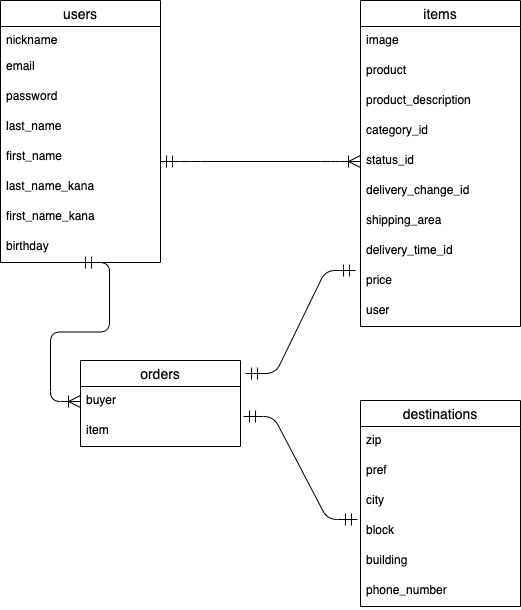

The diagram above was exported from draw.io. Its source (the exported page's mxGraphModel, read from the mxfile embedded in the PNG):
<mxGraphModel dx="776" dy="680" grid="1" gridSize="10" guides="1" tooltips="1" connect="1" arrows="1" fold="1" page="1" pageScale="1" pageWidth="827" pageHeight="1169" math="0" shadow="0">
  <root>
    <mxCell id="0" />
    <mxCell id="1" parent="0" />
    <mxCell id="45" value="users" style="swimlane;fontStyle=0;childLayout=stackLayout;horizontal=1;startSize=26;horizontalStack=0;resizeParent=1;resizeParentMax=0;resizeLast=0;collapsible=1;marginBottom=0;align=center;fontSize=14;rounded=0;sketch=0;strokeWidth=1;shadow=0;fillColor=#FFFFFF;fontColor=#000000;" parent="1" vertex="1">
      <mxGeometry x="40" y="40" width="160" height="262" as="geometry">
        <mxRectangle x="240" y="40" width="70" height="26" as="alternateBounds" />
      </mxGeometry>
    </mxCell>
    <mxCell id="46" value="nickname" style="text;strokeColor=none;spacingLeft=4;spacingRight=4;overflow=hidden;rotatable=0;points=[[0,0.5],[1,0.5]];portConstraint=eastwest;fontSize=12;" parent="45" vertex="1">
      <mxGeometry y="26" width="160" height="26" as="geometry" />
    </mxCell>
    <mxCell id="47" value="email" style="text;strokeColor=none;spacingLeft=4;spacingRight=4;overflow=hidden;rotatable=0;points=[[0,0.5],[1,0.5]];portConstraint=eastwest;fontSize=12;" parent="45" vertex="1">
      <mxGeometry y="52" width="160" height="30" as="geometry" />
    </mxCell>
    <mxCell id="48" value="password" style="text;strokeColor=none;spacingLeft=4;spacingRight=4;overflow=hidden;rotatable=0;points=[[0,0.5],[1,0.5]];portConstraint=eastwest;fontSize=12;" parent="45" vertex="1">
      <mxGeometry y="82" width="160" height="30" as="geometry" />
    </mxCell>
    <mxCell id="55" value="last_name" style="text;strokeColor=none;spacingLeft=4;spacingRight=4;overflow=hidden;rotatable=0;points=[[0,0.5],[1,0.5]];portConstraint=eastwest;fontSize=12;" parent="45" vertex="1">
      <mxGeometry y="112" width="160" height="30" as="geometry" />
    </mxCell>
    <mxCell id="56" value="first_name" style="text;strokeColor=none;spacingLeft=4;spacingRight=4;overflow=hidden;rotatable=0;points=[[0,0.5],[1,0.5]];portConstraint=eastwest;fontSize=12;" parent="45" vertex="1">
      <mxGeometry y="142" width="160" height="30" as="geometry" />
    </mxCell>
    <mxCell id="57" value="last_name_kana" style="text;strokeColor=none;spacingLeft=4;spacingRight=4;overflow=hidden;rotatable=0;points=[[0,0.5],[1,0.5]];portConstraint=eastwest;fontSize=12;" parent="45" vertex="1">
      <mxGeometry y="172" width="160" height="30" as="geometry" />
    </mxCell>
    <mxCell id="58" value="first_name_kana" style="text;strokeColor=none;spacingLeft=4;spacingRight=4;overflow=hidden;rotatable=0;points=[[0,0.5],[1,0.5]];portConstraint=eastwest;fontSize=12;" parent="45" vertex="1">
      <mxGeometry y="202" width="160" height="30" as="geometry" />
    </mxCell>
    <mxCell id="107" value="birthday" style="text;strokeColor=none;spacingLeft=4;spacingRight=4;overflow=hidden;rotatable=0;points=[[0,0.5],[1,0.5]];portConstraint=eastwest;fontSize=12;" parent="45" vertex="1">
      <mxGeometry y="232" width="160" height="30" as="geometry" />
    </mxCell>
    <mxCell id="63" value="items" style="swimlane;fontStyle=0;childLayout=stackLayout;horizontal=1;startSize=26;horizontalStack=0;resizeParent=1;resizeParentMax=0;resizeLast=0;collapsible=1;marginBottom=0;align=center;fontSize=14;rounded=0;sketch=0;strokeWidth=1;shadow=0;fillColor=#FFFFFF;fontColor=#000000;" parent="1" vertex="1">
      <mxGeometry x="400" y="40" width="160" height="326" as="geometry">
        <mxRectangle x="240" y="40" width="70" height="26" as="alternateBounds" />
      </mxGeometry>
    </mxCell>
    <mxCell id="65" value="image" style="text;strokeColor=none;spacingLeft=4;spacingRight=4;overflow=hidden;rotatable=0;points=[[0,0.5],[1,0.5]];portConstraint=eastwest;fontSize=12;" parent="63" vertex="1">
      <mxGeometry y="26" width="160" height="30" as="geometry" />
    </mxCell>
    <mxCell id="71" value="product" style="text;strokeColor=none;spacingLeft=4;spacingRight=4;overflow=hidden;rotatable=0;points=[[0,0.5],[1,0.5]];portConstraint=eastwest;fontSize=12;" parent="63" vertex="1">
      <mxGeometry y="56" width="160" height="30" as="geometry" />
    </mxCell>
    <mxCell id="112" value="product_description" style="text;strokeColor=none;spacingLeft=4;spacingRight=4;overflow=hidden;rotatable=0;points=[[0,0.5],[1,0.5]];portConstraint=eastwest;fontSize=12;" vertex="1" parent="63">
      <mxGeometry y="86" width="160" height="30" as="geometry" />
    </mxCell>
    <mxCell id="66" value="category_id" style="text;strokeColor=none;spacingLeft=4;spacingRight=4;overflow=hidden;rotatable=0;points=[[0,0.5],[1,0.5]];portConstraint=eastwest;fontSize=12;" parent="63" vertex="1">
      <mxGeometry y="116" width="160" height="30" as="geometry" />
    </mxCell>
    <mxCell id="67" value="status_id" style="text;strokeColor=none;spacingLeft=4;spacingRight=4;overflow=hidden;rotatable=0;points=[[0,0.5],[1,0.5]];portConstraint=eastwest;fontSize=12;" parent="63" vertex="1">
      <mxGeometry y="146" width="160" height="30" as="geometry" />
    </mxCell>
    <mxCell id="68" value="delivery_change_id" style="text;strokeColor=none;spacingLeft=4;spacingRight=4;overflow=hidden;rotatable=0;points=[[0,0.5],[1,0.5]];portConstraint=eastwest;fontSize=12;" parent="63" vertex="1">
      <mxGeometry y="176" width="160" height="30" as="geometry" />
    </mxCell>
    <mxCell id="109" value="shipping_area" style="text;strokeColor=none;spacingLeft=4;spacingRight=4;overflow=hidden;rotatable=0;points=[[0,0.5],[1,0.5]];portConstraint=eastwest;fontSize=12;" parent="63" vertex="1">
      <mxGeometry y="206" width="160" height="30" as="geometry" />
    </mxCell>
    <mxCell id="110" value="delivery_time_id" style="text;strokeColor=none;spacingLeft=4;spacingRight=4;overflow=hidden;rotatable=0;points=[[0,0.5],[1,0.5]];portConstraint=eastwest;fontSize=12;" parent="63" vertex="1">
      <mxGeometry y="236" width="160" height="30" as="geometry" />
    </mxCell>
    <mxCell id="108" value="price" style="text;strokeColor=none;spacingLeft=4;spacingRight=4;overflow=hidden;rotatable=0;points=[[0,0.5],[1,0.5]];portConstraint=eastwest;fontSize=12;" parent="63" vertex="1">
      <mxGeometry y="266" width="160" height="30" as="geometry" />
    </mxCell>
    <mxCell id="74" value="user" style="text;strokeColor=none;spacingLeft=4;spacingRight=4;overflow=hidden;rotatable=0;points=[[0,0.5],[1,0.5]];portConstraint=eastwest;fontSize=12;" parent="63" vertex="1">
      <mxGeometry y="296" width="160" height="30" as="geometry" />
    </mxCell>
    <mxCell id="75" value="orders" style="swimlane;fontStyle=0;childLayout=stackLayout;horizontal=1;startSize=26;horizontalStack=0;resizeParent=1;resizeParentMax=0;resizeLast=0;collapsible=1;marginBottom=0;align=center;fontSize=14;rounded=0;shadow=0;sketch=0;fontColor=#000000;fillColor=#FFFFFF;" parent="1" vertex="1">
      <mxGeometry x="120" y="400" width="160" height="86" as="geometry" />
    </mxCell>
    <mxCell id="76" value="buyer" style="text;strokeColor=none;fillColor=none;spacingLeft=4;spacingRight=4;overflow=hidden;rotatable=0;points=[[0,0.5],[1,0.5]];portConstraint=eastwest;fontSize=12;" parent="75" vertex="1">
      <mxGeometry y="26" width="160" height="30" as="geometry" />
    </mxCell>
    <mxCell id="77" value="item" style="text;strokeColor=none;fillColor=none;spacingLeft=4;spacingRight=4;overflow=hidden;rotatable=0;points=[[0,0.5],[1,0.5]];portConstraint=eastwest;fontSize=12;" parent="75" vertex="1">
      <mxGeometry y="56" width="160" height="30" as="geometry" />
    </mxCell>
    <mxCell id="79" value="destinations" style="swimlane;fontStyle=0;childLayout=stackLayout;horizontal=1;startSize=26;horizontalStack=0;resizeParent=1;resizeParentMax=0;resizeLast=0;collapsible=1;marginBottom=0;align=center;fontSize=14;rounded=0;shadow=0;sketch=0;fillColor=#FFFFFF;fontColor=#000000;" parent="1" vertex="1">
      <mxGeometry x="400" y="440" width="160" height="206" as="geometry" />
    </mxCell>
    <mxCell id="80" value="zip" style="text;strokeColor=none;fillColor=none;spacingLeft=4;spacingRight=4;overflow=hidden;rotatable=0;points=[[0,0.5],[1,0.5]];portConstraint=eastwest;fontSize=12;" parent="79" vertex="1">
      <mxGeometry y="26" width="160" height="30" as="geometry" />
    </mxCell>
    <mxCell id="81" value="pref" style="text;strokeColor=none;fillColor=none;spacingLeft=4;spacingRight=4;overflow=hidden;rotatable=0;points=[[0,0.5],[1,0.5]];portConstraint=eastwest;fontSize=12;" parent="79" vertex="1">
      <mxGeometry y="56" width="160" height="30" as="geometry" />
    </mxCell>
    <mxCell id="82" value="city" style="text;strokeColor=none;fillColor=none;spacingLeft=4;spacingRight=4;overflow=hidden;rotatable=0;points=[[0,0.5],[1,0.5]];portConstraint=eastwest;fontSize=12;" parent="79" vertex="1">
      <mxGeometry y="86" width="160" height="30" as="geometry" />
    </mxCell>
    <mxCell id="83" value="block" style="text;strokeColor=none;fillColor=none;spacingLeft=4;spacingRight=4;overflow=hidden;rotatable=0;points=[[0,0.5],[1,0.5]];portConstraint=eastwest;fontSize=12;" parent="79" vertex="1">
      <mxGeometry y="116" width="160" height="30" as="geometry" />
    </mxCell>
    <mxCell id="84" value="building" style="text;strokeColor=none;fillColor=none;spacingLeft=4;spacingRight=4;overflow=hidden;rotatable=0;points=[[0,0.5],[1,0.5]];portConstraint=eastwest;fontSize=12;" parent="79" vertex="1">
      <mxGeometry y="146" width="160" height="30" as="geometry" />
    </mxCell>
    <mxCell id="85" value="phone_number" style="text;strokeColor=none;fillColor=none;spacingLeft=4;spacingRight=4;overflow=hidden;rotatable=0;points=[[0,0.5],[1,0.5]];portConstraint=eastwest;fontSize=12;" parent="79" vertex="1">
      <mxGeometry y="176" width="160" height="30" as="geometry" />
    </mxCell>
    <mxCell id="101" value="" style="edgeStyle=entityRelationEdgeStyle;fontSize=12;html=1;endArrow=ERoneToMany;startArrow=ERmandOne;endSize=10;startSize=10;entryX=0;entryY=0.5;entryDx=0;entryDy=0;" parent="1" target="67" edge="1">
      <mxGeometry width="100" height="100" relative="1" as="geometry">
        <mxPoint x="200" y="201" as="sourcePoint" />
        <mxPoint x="390" y="200" as="targetPoint" />
      </mxGeometry>
    </mxCell>
    <mxCell id="103" value="" style="edgeStyle=entityRelationEdgeStyle;fontSize=12;html=1;endArrow=ERoneToMany;startArrow=ERmandOne;startSize=10;endSize=10;entryX=0;entryY=0.5;entryDx=0;entryDy=0;exitX=0.494;exitY=1;exitDx=0;exitDy=0;exitPerimeter=0;" parent="1" source="107" target="76" edge="1">
      <mxGeometry width="100" height="100" relative="1" as="geometry">
        <mxPoint x="120" y="300" as="sourcePoint" />
        <mxPoint x="310" y="270" as="targetPoint" />
      </mxGeometry>
    </mxCell>
    <mxCell id="105" value="" style="edgeStyle=entityRelationEdgeStyle;fontSize=12;html=1;endArrow=ERmandOne;startArrow=ERmandOne;startSize=10;endSize=10;entryX=-0.031;entryY=0.133;entryDx=0;entryDy=0;entryPerimeter=0;" parent="1" edge="1">
      <mxGeometry width="100" height="100" relative="1" as="geometry">
        <mxPoint x="285" y="413" as="sourcePoint" />
        <mxPoint x="395.03999999999996" y="309.99" as="targetPoint" />
      </mxGeometry>
    </mxCell>
    <mxCell id="106" value="" style="edgeStyle=entityRelationEdgeStyle;fontSize=12;html=1;endArrow=ERmandOne;startArrow=ERmandOne;startSize=10;endSize=10;entryX=-0.019;entryY=0.1;entryDx=0;entryDy=0;entryPerimeter=0;exitX=1.019;exitY=0;exitDx=0;exitDy=0;exitPerimeter=0;" parent="1" source="77" target="83" edge="1">
      <mxGeometry width="100" height="100" relative="1" as="geometry">
        <mxPoint x="210" y="370" as="sourcePoint" />
        <mxPoint x="310" y="270" as="targetPoint" />
      </mxGeometry>
    </mxCell>
  </root>
</mxGraphModel>